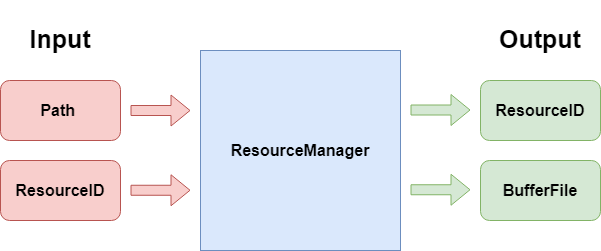

The diagram above was exported from draw.io. Its source (the exported page's mxGraphModel, read from the mxfile embedded in the PNG):
<mxGraphModel dx="2249" dy="713" grid="1" gridSize="10" guides="1" tooltips="1" connect="1" arrows="1" fold="1" page="1" pageScale="1" pageWidth="827" pageHeight="1169" math="0" shadow="0">
  <root>
    <mxCell id="0" />
    <mxCell id="1" parent="0" />
    <mxCell id="2" value="ResourceManager" style="rounded=0;whiteSpace=wrap;html=1;fontSize=16;fillColor=#dae8fc;strokeColor=#6c8ebf;fontStyle=1" vertex="1" parent="1">
      <mxGeometry x="280" y="760" width="200" height="200" as="geometry" />
    </mxCell>
    <mxCell id="3" value="Path&amp;nbsp;" style="rounded=1;whiteSpace=wrap;html=1;fontSize=16;fillColor=#f8cecc;strokeColor=#b85450;fontStyle=1" vertex="1" parent="1">
      <mxGeometry x="80" y="790" width="120" height="60" as="geometry" />
    </mxCell>
    <mxCell id="4" value="ResourceID" style="rounded=1;whiteSpace=wrap;html=1;fontSize=16;fillColor=#d5e8d4;strokeColor=#82b366;fontStyle=1" vertex="1" parent="1">
      <mxGeometry x="560" y="790" width="120" height="60" as="geometry" />
    </mxCell>
    <mxCell id="5" value="" style="shape=flexArrow;endArrow=classic;html=1;fontSize=16;fillColor=#f8cecc;strokeColor=#b85450;fontStyle=1" edge="1" parent="1">
      <mxGeometry width="50" height="50" relative="1" as="geometry">
        <mxPoint x="210" y="820" as="sourcePoint" />
        <mxPoint x="270" y="820" as="targetPoint" />
      </mxGeometry>
    </mxCell>
    <mxCell id="6" value="" style="shape=flexArrow;endArrow=classic;html=1;fontSize=16;fillColor=#d5e8d4;strokeColor=#82b366;fontStyle=1" edge="1" parent="1">
      <mxGeometry width="50" height="50" relative="1" as="geometry">
        <mxPoint x="490" y="819.5" as="sourcePoint" />
        <mxPoint x="550" y="819.5" as="targetPoint" />
      </mxGeometry>
    </mxCell>
    <mxCell id="7" value="&lt;font style=&quot;font-size: 25px&quot;&gt;Input&lt;/font&gt;" style="text;html=1;align=center;verticalAlign=middle;whiteSpace=wrap;rounded=0;fontSize=50;fontColor=#000000;fontStyle=1" vertex="1" parent="1">
      <mxGeometry x="80" y="720" width="120" height="40" as="geometry" />
    </mxCell>
    <mxCell id="8" value="&lt;font style=&quot;font-size: 25px&quot;&gt;Output&lt;/font&gt;" style="text;html=1;align=center;verticalAlign=middle;whiteSpace=wrap;rounded=0;fontSize=50;fontColor=#000000;fontStyle=1" vertex="1" parent="1">
      <mxGeometry x="560" y="720" width="120" height="40" as="geometry" />
    </mxCell>
    <mxCell id="9" value="ResourceID" style="rounded=1;whiteSpace=wrap;html=1;fontSize=16;fillColor=#f8cecc;strokeColor=#b85450;fontStyle=1" vertex="1" parent="1">
      <mxGeometry x="80" y="870" width="120" height="60" as="geometry" />
    </mxCell>
    <mxCell id="10" value="" style="shape=flexArrow;endArrow=classic;html=1;fontSize=16;fillColor=#f8cecc;strokeColor=#b85450;fontStyle=1" edge="1" parent="1">
      <mxGeometry width="50" height="50" relative="1" as="geometry">
        <mxPoint x="210" y="899.75" as="sourcePoint" />
        <mxPoint x="270" y="899.75" as="targetPoint" />
      </mxGeometry>
    </mxCell>
    <mxCell id="11" value="" style="shape=flexArrow;endArrow=classic;html=1;fontSize=16;fillColor=#d5e8d4;strokeColor=#82b366;fontStyle=1" edge="1" parent="1">
      <mxGeometry width="50" height="50" relative="1" as="geometry">
        <mxPoint x="490" y="899.25" as="sourcePoint" />
        <mxPoint x="550" y="899.25" as="targetPoint" />
      </mxGeometry>
    </mxCell>
    <mxCell id="12" value="BufferFile" style="rounded=1;whiteSpace=wrap;html=1;fontSize=16;fillColor=#d5e8d4;strokeColor=#82b366;fontStyle=1" vertex="1" parent="1">
      <mxGeometry x="560" y="870" width="120" height="60" as="geometry" />
    </mxCell>
  </root>
</mxGraphModel>